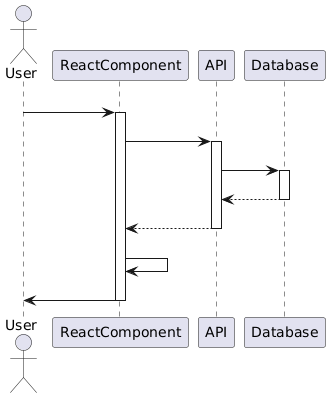

The diagram above was rendered by PlantUML. Its source (embedded in the PNG):
@startuml
skinparam defaultTextAlignment center

actor User
participant ReactComponent
participant API
participant Database

User -> ReactComponent: Clicks "Get Data" button
activate ReactComponent
ReactComponent -> API: Fetch Data
activate API
API -> Database: Query Data
activate Database
Database --> API: Data
deactivate Database
API --> ReactComponent: Data
deactivate API
ReactComponent -> ReactComponent: Update UI with data
ReactComponent -> User: Displays Data
deactivate ReactComponent
@enduml